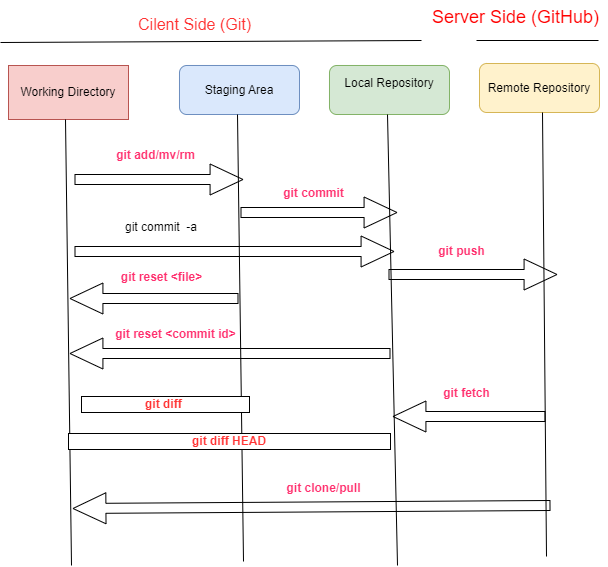

The diagram above was exported from draw.io. Its source (the exported page's mxGraphModel, read from the mxfile embedded in the PNG):
<mxGraphModel dx="904" dy="1548" grid="0" gridSize="10" guides="1" tooltips="1" connect="1" arrows="1" fold="1" page="1" pageScale="1" pageWidth="850" pageHeight="1100" math="0" shadow="0">
  <root>
    <mxCell id="0" />
    <mxCell id="1" parent="0" />
    <mxCell id="1wZrYD11IwHJWeo-RULd-1" value="Working Directory" style="rounded=0;whiteSpace=wrap;html=1;fillColor=#f8cecc;strokeColor=#b85450;" vertex="1" parent="1">
      <mxGeometry x="163" y="60" width="120" height="54" as="geometry" />
    </mxCell>
    <mxCell id="1wZrYD11IwHJWeo-RULd-3" value="Staging Area" style="rounded=1;whiteSpace=wrap;html=1;fillColor=#dae8fc;strokeColor=#6c8ebf;" vertex="1" parent="1">
      <mxGeometry x="334" y="60" width="120" height="49" as="geometry" />
    </mxCell>
    <mxCell id="1wZrYD11IwHJWeo-RULd-4" value="Local Repository&lt;div&gt;&lt;br/&gt;&lt;/div&gt;" style="rounded=1;whiteSpace=wrap;html=1;fillColor=#d5e8d4;strokeColor=#82b366;" vertex="1" parent="1">
      <mxGeometry x="484" y="60" width="120" height="49" as="geometry" />
    </mxCell>
    <mxCell id="1wZrYD11IwHJWeo-RULd-5" value="&lt;div&gt;Remote Repository&lt;/div&gt;" style="rounded=1;whiteSpace=wrap;html=1;fillColor=#fff2cc;strokeColor=#d6b656;" vertex="1" parent="1">
      <mxGeometry x="634" y="58" width="120" height="49" as="geometry" />
    </mxCell>
    <mxCell id="1wZrYD11IwHJWeo-RULd-6" value="" style="endArrow=none;html=1;rounded=0;" edge="1" parent="1">
      <mxGeometry width="50" height="50" relative="1" as="geometry">
        <mxPoint x="226" y="560" as="sourcePoint" />
        <mxPoint x="220" y="114" as="targetPoint" />
      </mxGeometry>
    </mxCell>
    <mxCell id="1wZrYD11IwHJWeo-RULd-8" value="" style="endArrow=none;html=1;rounded=0;" edge="1" parent="1">
      <mxGeometry width="50" height="50" relative="1" as="geometry">
        <mxPoint x="701" y="551" as="sourcePoint" />
        <mxPoint x="697" y="107" as="targetPoint" />
      </mxGeometry>
    </mxCell>
    <mxCell id="1wZrYD11IwHJWeo-RULd-9" value="" style="endArrow=none;html=1;rounded=0;" edge="1" parent="1">
      <mxGeometry width="50" height="50" relative="1" as="geometry">
        <mxPoint x="552" y="560" as="sourcePoint" />
        <mxPoint x="542" y="109" as="targetPoint" />
      </mxGeometry>
    </mxCell>
    <mxCell id="1wZrYD11IwHJWeo-RULd-10" value="" style="endArrow=none;html=1;rounded=0;" edge="1" parent="1">
      <mxGeometry width="50" height="50" relative="1" as="geometry">
        <mxPoint x="398" y="556" as="sourcePoint" />
        <mxPoint x="392" y="109" as="targetPoint" />
      </mxGeometry>
    </mxCell>
    <mxCell id="1wZrYD11IwHJWeo-RULd-11" value="" style="shape=flexArrow;endArrow=classic;html=1;rounded=0;width=10;endSize=10.64;" edge="1" parent="1">
      <mxGeometry width="50" height="50" relative="1" as="geometry">
        <mxPoint x="229" y="174" as="sourcePoint" />
        <mxPoint x="398" y="174" as="targetPoint" />
      </mxGeometry>
    </mxCell>
    <mxCell id="1wZrYD11IwHJWeo-RULd-13" value="" style="shape=flexArrow;endArrow=classic;html=1;rounded=0;width=10;endSize=10.64;" edge="1" parent="1">
      <mxGeometry width="50" height="50" relative="1" as="geometry">
        <mxPoint x="543" y="269" as="sourcePoint" />
        <mxPoint x="712" y="269" as="targetPoint" />
      </mxGeometry>
    </mxCell>
    <mxCell id="1wZrYD11IwHJWeo-RULd-14" value="" style="shape=flexArrow;endArrow=classic;html=1;rounded=0;width=10;endSize=10.64;" edge="1" parent="1">
      <mxGeometry width="50" height="50" relative="1" as="geometry">
        <mxPoint x="395" y="207" as="sourcePoint" />
        <mxPoint x="552" y="207" as="targetPoint" />
      </mxGeometry>
    </mxCell>
    <mxCell id="1wZrYD11IwHJWeo-RULd-15" value="" style="shape=flexArrow;endArrow=classic;html=1;rounded=0;width=10;endSize=10.64;" edge="1" parent="1">
      <mxGeometry width="50" height="50" relative="1" as="geometry">
        <mxPoint x="700" y="411" as="sourcePoint" />
        <mxPoint x="547" y="411" as="targetPoint" />
      </mxGeometry>
    </mxCell>
    <mxCell id="1wZrYD11IwHJWeo-RULd-16" value="" style="shape=flexArrow;endArrow=classic;html=1;rounded=0;width=10;endSize=10.64;" edge="1" parent="1">
      <mxGeometry width="50" height="50" relative="1" as="geometry">
        <mxPoint x="705" y="500" as="sourcePoint" />
        <mxPoint x="227" y="503" as="targetPoint" />
      </mxGeometry>
    </mxCell>
    <mxCell id="1wZrYD11IwHJWeo-RULd-17" value="&lt;font color=&quot;#ff306e&quot;&gt;&lt;b&gt;git add/mv/rm&lt;/b&gt;&lt;/font&gt;" style="text;html=1;align=center;verticalAlign=middle;whiteSpace=wrap;rounded=0;" vertex="1" parent="1">
      <mxGeometry x="246" y="135" width="129" height="30" as="geometry" />
    </mxCell>
    <mxCell id="1wZrYD11IwHJWeo-RULd-18" value="&lt;font color=&quot;#ff306e&quot;&gt;&lt;b&gt;git commit&lt;/b&gt;&lt;/font&gt;" style="text;html=1;align=center;verticalAlign=middle;whiteSpace=wrap;rounded=0;" vertex="1" parent="1">
      <mxGeometry x="404" y="173" width="129" height="30" as="geometry" />
    </mxCell>
    <mxCell id="1wZrYD11IwHJWeo-RULd-20" value="&lt;font color=&quot;#ff306e&quot;&gt;&lt;b&gt;git push&lt;/b&gt;&lt;/font&gt;" style="text;html=1;align=center;verticalAlign=middle;whiteSpace=wrap;rounded=0;" vertex="1" parent="1">
      <mxGeometry x="552" y="231" width="129" height="30" as="geometry" />
    </mxCell>
    <mxCell id="1wZrYD11IwHJWeo-RULd-22" value="" style="shape=flexArrow;endArrow=classic;html=1;rounded=0;width=10;endSize=10.64;" edge="1" parent="1">
      <mxGeometry width="50" height="50" relative="1" as="geometry">
        <mxPoint x="229" y="246" as="sourcePoint" />
        <mxPoint x="549" y="246" as="targetPoint" />
      </mxGeometry>
    </mxCell>
    <mxCell id="1wZrYD11IwHJWeo-RULd-26" value="git commit&amp;nbsp; -a" style="text;html=1;align=center;verticalAlign=middle;whiteSpace=wrap;rounded=0;" vertex="1" parent="1">
      <mxGeometry x="264" y="207" width="104" height="30" as="geometry" />
    </mxCell>
    <mxCell id="1wZrYD11IwHJWeo-RULd-32" value="" style="shape=flexArrow;endArrow=classic;html=1;rounded=0;width=10;endSize=10.64;" edge="1" parent="1">
      <mxGeometry width="50" height="50" relative="1" as="geometry">
        <mxPoint x="393" y="293" as="sourcePoint" />
        <mxPoint x="224" y="293" as="targetPoint" />
      </mxGeometry>
    </mxCell>
    <mxCell id="1wZrYD11IwHJWeo-RULd-34" value="&lt;font color=&quot;#ff306e&quot;&gt;&lt;b&gt;git reset &amp;lt;file&amp;gt;&lt;/b&gt;&lt;/font&gt;" style="text;html=1;align=center;verticalAlign=middle;whiteSpace=wrap;rounded=0;" vertex="1" parent="1">
      <mxGeometry x="251.5" y="257" width="129" height="30" as="geometry" />
    </mxCell>
    <mxCell id="1wZrYD11IwHJWeo-RULd-36" value="" style="shape=flexArrow;endArrow=classic;html=1;rounded=0;width=10;endSize=10.64;" edge="1" parent="1">
      <mxGeometry width="50" height="50" relative="1" as="geometry">
        <mxPoint x="545" y="348" as="sourcePoint" />
        <mxPoint x="224" y="348" as="targetPoint" />
      </mxGeometry>
    </mxCell>
    <mxCell id="1wZrYD11IwHJWeo-RULd-42" value="&lt;font color=&quot;#ff306e&quot;&gt;&lt;b&gt;git reset &amp;lt;commit id&amp;gt;&lt;/b&gt;&lt;/font&gt;" style="text;html=1;align=center;verticalAlign=middle;whiteSpace=wrap;rounded=0;" vertex="1" parent="1">
      <mxGeometry x="266" y="314" width="129" height="30" as="geometry" />
    </mxCell>
    <mxCell id="1wZrYD11IwHJWeo-RULd-45" value="&lt;font color=&quot;#ff3333&quot;&gt;&lt;b&gt;git diff HEAD&lt;/b&gt;&lt;/font&gt;" style="rounded=0;whiteSpace=wrap;html=1;" vertex="1" parent="1">
      <mxGeometry x="223" y="428" width="322" height="16" as="geometry" />
    </mxCell>
    <mxCell id="1wZrYD11IwHJWeo-RULd-48" value="&lt;font color=&quot;#ff3333&quot;&gt;&lt;b&gt;git diff&amp;nbsp;&lt;/b&gt;&lt;/font&gt;" style="rounded=0;whiteSpace=wrap;html=1;" vertex="1" parent="1">
      <mxGeometry x="236" y="391" width="168" height="16" as="geometry" />
    </mxCell>
    <mxCell id="1wZrYD11IwHJWeo-RULd-49" value="&lt;font color=&quot;#ff306e&quot;&gt;&lt;b&gt;git fetch&lt;/b&gt;&lt;/font&gt;" style="text;html=1;align=center;verticalAlign=middle;whiteSpace=wrap;rounded=0;" vertex="1" parent="1">
      <mxGeometry x="557" y="373" width="129" height="30" as="geometry" />
    </mxCell>
    <mxCell id="1wZrYD11IwHJWeo-RULd-50" value="" style="endArrow=none;html=1;rounded=0;" edge="1" parent="1">
      <mxGeometry width="50" height="50" relative="1" as="geometry">
        <mxPoint x="155" y="37" as="sourcePoint" />
        <mxPoint x="576" y="35" as="targetPoint" />
      </mxGeometry>
    </mxCell>
    <mxCell id="1wZrYD11IwHJWeo-RULd-51" value="" style="endArrow=none;html=1;rounded=0;" edge="1" parent="1">
      <mxGeometry width="50" height="50" relative="1" as="geometry">
        <mxPoint x="631" y="35" as="sourcePoint" />
        <mxPoint x="753" y="35" as="targetPoint" />
      </mxGeometry>
    </mxCell>
    <mxCell id="1wZrYD11IwHJWeo-RULd-52" value="&lt;font style=&quot;font-size: 16px;&quot; color=&quot;#ff3333&quot;&gt;Cilent Side (Git)&lt;/font&gt;" style="text;html=1;align=center;verticalAlign=middle;resizable=0;points=[];autosize=1;strokeColor=none;fillColor=none;" vertex="1" parent="1">
      <mxGeometry x="283" y="3" width="131" height="31" as="geometry" />
    </mxCell>
    <mxCell id="1wZrYD11IwHJWeo-RULd-53" value="&lt;font color=&quot;#ff0000&quot; style=&quot;font-size: 18px;&quot;&gt;Server Side (GitHub)&lt;/font&gt;" style="text;html=1;align=center;verticalAlign=middle;resizable=0;points=[];autosize=1;strokeColor=none;fillColor=none;" vertex="1" parent="1">
      <mxGeometry x="577" y="-5" width="185" height="34" as="geometry" />
    </mxCell>
    <mxCell id="1wZrYD11IwHJWeo-RULd-55" value="&lt;font color=&quot;#ff306e&quot;&gt;&lt;b&gt;git clone/pull&lt;/b&gt;&lt;/font&gt;" style="text;html=1;align=center;verticalAlign=middle;whiteSpace=wrap;rounded=0;" vertex="1" parent="1">
      <mxGeometry x="414" y="468" width="129" height="30" as="geometry" />
    </mxCell>
  </root>
</mxGraphModel>